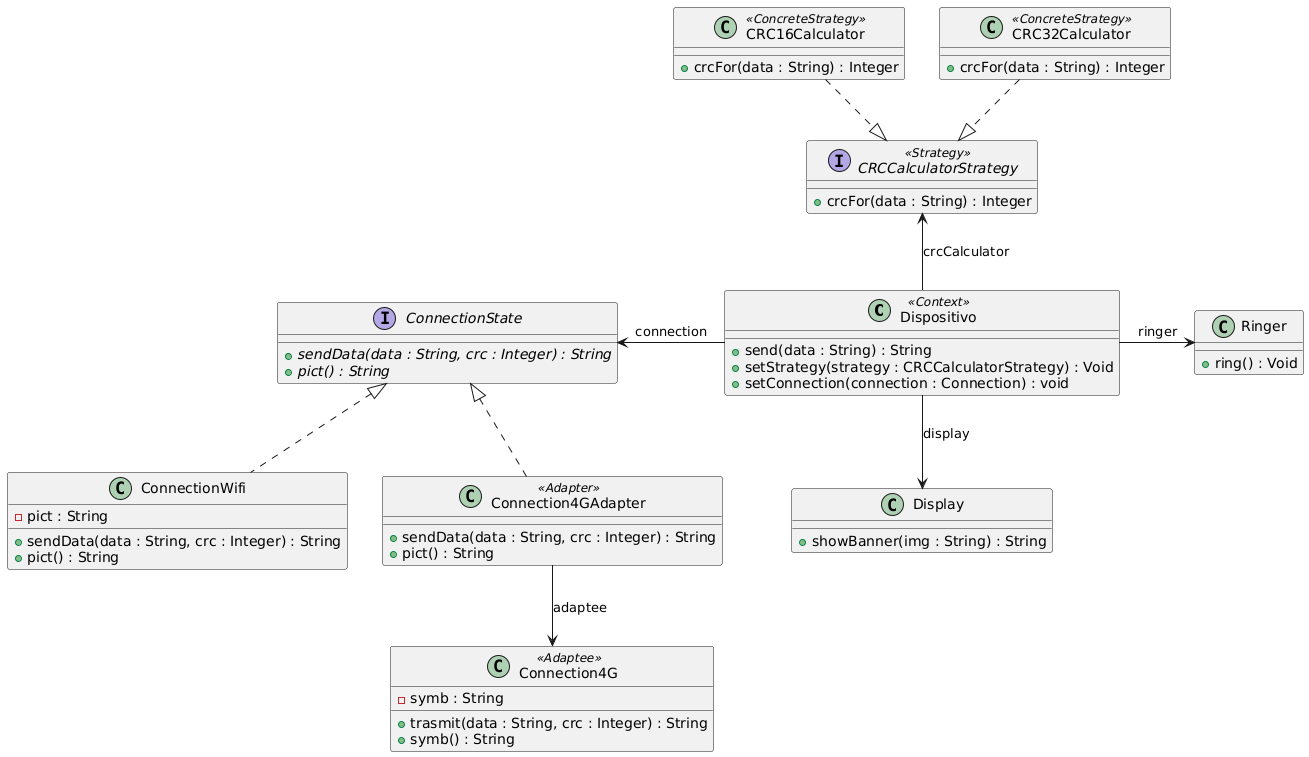

The diagram above was rendered by PlantUML. Its source (embedded in the PNG):
@startuml
class Dispositivo <<Context>>{
+ send(data : String) : String
+ setStrategy(strategy : CRCCalculatorStrategy) : Void
+ setConnection(connection : Connection) : void
}

class CRC16Calculator<<ConcreteStrategy>>{
+ crcFor(data : String) : Integer
}

class CRC32Calculator<<ConcreteStrategy>>{
+ crcFor(data : String) : Integer
}

interface CRCCalculatorStrategy <<Strategy>>{
+ crcFor(data : String) : Integer
}

class Ringer{
+ ring() : Void
}

class Display{
+ showBanner(img : String) : String
}

interface ConnectionState{
+ sendData(data : String, crc : Integer) : String {abstract}
+ pict() : String {abstract}
}

class ConnectionWifi{
- pict : String
+ sendData(data : String, crc : Integer) : String
+ pict() : String
}

class Connection4GAdapter <<Adapter>>{
+ sendData(data : String, crc : Integer) : String
+ pict() : String
}

class Connection4G <<Adaptee>>{
- symb : String
+ trasmit(data : String, crc : Integer) : String
+ symb() : String
}

CRC16Calculator ..|> CRCCalculatorStrategy
CRC32Calculator ..|> CRCCalculatorStrategy
CRCCalculatorStrategy <-- Dispositivo : crcCalculator
ConnectionState <- Dispositivo : connection
ConnectionState <|.. ConnectionWifi
ConnectionState <|.. Connection4GAdapter
Connection4GAdapter --> Connection4G : adaptee
Dispositivo --> Display : display
Dispositivo -> Ringer : ringer
@enduml